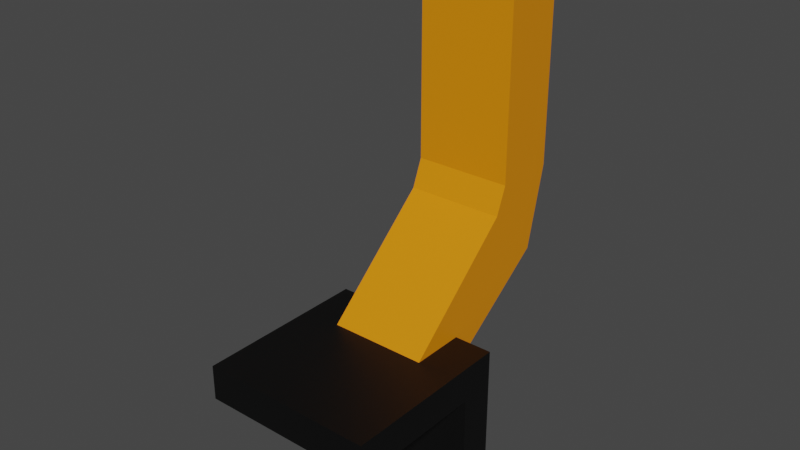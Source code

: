 # Source: modelo_garra.blend  (saved by Blender 3.0.42; exported with 4.5.12 LTS)
import bpy
from mathutils import Matrix  # noqa: F401  (used for matrix-valued properties, if any)

bpy.ops.wm.read_factory_settings(use_empty=True)
scene = bpy.context.scene
scene.name = 'Scene'

# ---- collections
col_collection = bpy.data.collections.new('Collection'); scene.collection.children.link(col_collection)

# ---- materials (node trees are filled in below, after node groups)
mat_negro_001 = bpy.data.materials.new('negro.001')
mat_negro_001.use_transparent_shadow = False
mat_amarillo_001 = bpy.data.materials.new('amarillo.001')
mat_amarillo_001.use_transparent_shadow = False

# ---- material node trees
mat_negro_001.use_nodes = True; mat_negro_001.node_tree.nodes.clear()
_N = mat_negro_001.node_tree.nodes; _L = mat_negro_001.node_tree.links
n0 = _N.new('ShaderNodeBsdfPrincipled'); n0.name = 'Principled BSDF'; n0.location = (10, 300)
n0.distribution = 'GGX'
n0.subsurface_method = 'RANDOM_WALK_SKIN'
n0.inputs[0].default_value = (0.0, 0.0, 0.0, 1.0)
n0.inputs[3].default_value = 1.45
n0.inputs[27].default_value = (0.0, 0.0, 0.0, 1.0)
n0.inputs[28].default_value = 1.0
n1 = _N.new('ShaderNodeOutputMaterial'); n1.name = 'Material Output'; n1.location = (300, 300)
_L.new(n0.outputs[0], n1.inputs[0])
n1.is_active_output = True
mat_amarillo_001.use_nodes = True; mat_amarillo_001.node_tree.nodes.clear()
_N = mat_amarillo_001.node_tree.nodes; _L = mat_amarillo_001.node_tree.links
n0 = _N.new('ShaderNodeBsdfPrincipled'); n0.name = 'Principled BSDF'; n0.location = (10, 300)
n0.distribution = 'GGX'
n0.subsurface_method = 'RANDOM_WALK_SKIN'
n0.inputs[0].default_value = (0.8, 0.2518, 0.0, 1.0)
n0.inputs[3].default_value = 1.45
n0.inputs[27].default_value = (0.0, 0.0, 0.0, 1.0)
n0.inputs[28].default_value = 1.0
n1 = _N.new('ShaderNodeOutputMaterial'); n1.name = 'Material Output'; n1.location = (300, 300)
_L.new(n0.outputs[0], n1.inputs[0])
n1.is_active_output = True

# ---- world
world_world = bpy.data.worlds.new('World'); scene.world = world_world
world_world.use_nodes = True; world_world.node_tree.nodes.clear()
_N = world_world.node_tree.nodes; _L = world_world.node_tree.links
n0 = _N.new('ShaderNodeOutputWorld'); n0.name = 'World Output'; n0.location = (300, 300)
n1 = _N.new('ShaderNodeBackground'); n1.name = 'Background'; n1.location = (10, 300)
n1.inputs[0].default_value = (0.05088, 0.05088, 0.05088, 1.0)
_L.new(n1.outputs[0], n0.inputs[0])
n0.is_active_output = True
world_world.color = (0.05088, 0.05088, 0.05088)
world_world.use_sun_shadow = False
world_world.sun_shadow_jitter_overblur = 0.0

# ---- meshes
me_plane = bpy.data.meshes.new('Plane')
me_plane.from_pydata([(0.05, -0.05, 0.0), (0.05, 0.05, 0.0), (0.05, -0.05, 0.02), (0.05, 0.05, 0.02), (0.05, 0.03, 0.0), (0.05, 0.01892, 0.02), (0.05, 0.03, -0.0594), (0.05, 0.05, -0.0594), (0.02817, -0.05, 0.0), (0.02817, 0.05, 0.0), (0.02817, -0.05, 0.02), (0.02817, 0.05, 0.02), (0.02817, 0.01892, 0.02), (0.02817, 0.03, 0.0), (0.02817, 0.05, -0.0594), (0.02817, 0.03, -0.0594), (0.05, 0.05, -0.04329), (0.05, 0.03, -0.04329), (0.02817, 0.03, -0.04329), (0.02817, 0.05, -0.04329), (0.02817, 0.08944, 0.09366), (0.02817, 0.09692, 0.06411), (0.02817, 0.08312, 0.07792), (0.02817, 0.1142, 0.04684), (0.0, -0.05, 0.0), (0.0, -0.05, 0.02), (0.0, 0.01892, 0.02), (0.0, 0.03, 0.0), (0.0, 0.05, -0.0594), (0.0, 0.03, -0.0594), (0.0, 0.05, -0.04329), (0.0, 0.03, -0.04329), (0.0, 0.05, 0.0), (0.02817, 0.08944, 0.223), (0.0, 0.08312, 0.07792), (0.0, 0.1142, 0.04684), (0.02817, 0.1055, 0.09366), (0.02817, 0.1255, 0.09366), (0.0, 0.08944, 0.09366), (0.0, 0.1255, 0.09366), (0.02817, 0.1055, 0.223), (0.02817, 0.1255, 0.223), (0.0, 0.1055, 0.223), (0.0, 0.08944, 0.223), (0.0, 0.1255, 0.223)], [], [(19, 16, 7, 14), (12, 5, 3, 11), (8, 0, 2, 10), (4, 1, 3, 5), (0, 4, 5, 2), (10, 2, 5, 12), (8, 13, 4, 0), (15, 14, 7, 6), (16, 17, 6, 7), (17, 18, 15, 6), (29, 28, 14, 15), (24, 27, 13, 8), (25, 10, 12, 26), (24, 8, 10, 25), (1, 9, 11, 3), (36, 37, 41, 40), (11, 9, 23, 21), (30, 19, 14, 28), (4, 13, 18, 17), (1, 4, 17, 16), (9, 1, 16, 19), (34, 22, 20, 38), (21, 23, 37, 36), (26, 12, 22, 34), (12, 11, 21, 22), (9, 32, 35, 23), (13, 27, 31, 18), (18, 31, 29, 15), (38, 20, 33, 43), (9, 19, 30, 32), (22, 21, 36, 20), (23, 35, 39, 37), (42, 40, 41, 44), (43, 33, 40, 42), (20, 36, 40, 33), (37, 39, 44, 41)])
me_plane.polygons.foreach_set('material_index', [0, 0, 0, 0, 0, 0, 0, 0, 0, 0, 0, 0, 0, 0, 0, 1, 1, 0, 0, 0, 0, 1, 1, 1, 1, 1, 0, 0, 1, 0, 1, 1, 0, 0, 1, 1])
_uv = me_plane.uv_layers.new(name='UVMap')
_uv.uv.foreach_set('vector', [0.6667, 1.0, 1.0, 1.0, 1.0, 1.0, 0.6667, 1.0, 0.6667, 0.6892, 1.0, 0.6892, 1.0, 1.0, 0.6667, 1.0, 0.6667, 0.0, 1.0, 0.0, 1.0, 0.0, 0.6667, 0.0, 1.0, 0.6892, 1.0, 1.0, 1.0, 1.0, 1.0, 0.6892, 1.0, 0.0, 1.0, 0.6892, 1.0, 0.6892, 1.0, 0.0, 0.6667, 0.0, 1.0, 0.0, 1.0, 0.6892, 0.6667, 0.6892, 0.6667, 0.0, 0.6667, 0.6892, 1.0, 0.6892, 1.0, 0.0, 0.6667, 0.6892, 0.6667, 1.0, 1.0, 1.0, 1.0, 0.6892, 1.0, 1.0, 1.0, 0.6892, 1.0, 0.6892, 1.0, 1.0, 1.0, 0.6892, 0.6667, 0.6892, 0.6667, 0.6892, 1.0, 0.6892, 0.5, 0.6892, 0.5, 1.0, 0.6667, 1.0, 0.6667, 0.6892, 0.5, 0.0, 0.5, 0.6892, 0.6667, 0.6892, 0.6667, 0.0, 0.5, 0.0, 0.6667, 0.0, 0.6667, 0.6892, 0.5, 0.6892, 0.5, 0.0, 0.6667, 0.0, 0.6667, 0.0, 0.5, 0.0, 1.0, 1.0, 0.6667, 1.0, 0.6667, 1.0, 1.0, 1.0, 0.6667, 1.0, 0.6667, 1.0, 0.6667, 1.0, 0.6667, 1.0, 0.6667, 1.0, 0.6667, 1.0, 0.6667, 1.0, 0.6667, 1.0, 0.5, 1.0, 0.6667, 1.0, 0.6667, 1.0, 0.5, 1.0, 1.0, 0.6892, 0.6667, 0.6892, 0.6667, 0.6892, 1.0, 0.6892, 1.0, 1.0, 1.0, 0.6892, 1.0, 0.6892, 1.0, 1.0, 0.6667, 1.0, 1.0, 1.0, 1.0, 1.0, 0.6667, 1.0, 0.5, 0.6892, 0.6667, 0.6892, 0.6667, 0.6892, 0.5, 0.6892, 0.6667, 1.0, 0.6667, 1.0, 0.6667, 1.0, 0.6667, 1.0, 0.5, 0.6892, 0.6667, 0.6892, 0.6667, 0.6892, 0.5, 0.6892, 0.6667, 0.6892, 0.6667, 1.0, 0.6667, 1.0, 0.6667, 0.6892, 0.6667, 1.0, 0.5, 1.0, 0.5, 1.0, 0.6667, 1.0, 0.6667, 0.6892, 0.5, 0.6892, 0.5, 0.6892, 0.6667, 0.6892, 0.6667, 0.6892, 0.5, 0.6892, 0.5, 0.6892, 0.6667, 0.6892, 0.5, 0.6892, 0.6667, 0.6892, 0.6667, 0.6892, 0.5, 0.6892, 0.6667, 1.0, 0.6667, 1.0, 0.5, 1.0, 0.0, 0.0, 0.6667, 0.6892, 0.6667, 1.0, 0.6667, 1.0, 0.6667, 0.6892, 0.6667, 1.0, 0.5, 1.0, 0.5, 1.0, 0.6667, 1.0, 0.5, 1.0, 0.6667, 1.0, 0.6667, 1.0, 0.5, 1.0, 0.5, 0.6892, 0.6667, 0.6892, 0.6667, 1.0, 0.5, 1.0, 0.6667, 0.6892, 0.6667, 1.0, 0.6667, 1.0, 0.6667, 0.6892, 0.6667, 1.0, 0.5, 1.0, 0.5, 1.0, 0.6667, 1.0])
me_plane.materials.append(mat_negro_001)
me_plane.materials.append(mat_amarillo_001)
me_plane.use_remesh_fix_poles = True
me_plane.use_remesh_preserve_attributes = False
me_plane.update()

# ---- objects
ob_plane = bpy.data.objects.new('Plane', me_plane)

# ---- transforms, parenting, visibility, modifiers, constraints
ob_plane.location = (0.0, 0.0, 0.0)
_m = ob_plane.modifiers.new('Mirror', 'MIRROR')
_m.use_clip = True

# ---- collection membership
col_collection.objects.link(ob_plane)

# ---- scene / render settings (as saved in the file)
scene.frame_start = 1; scene.frame_end = 250; scene.frame_set(1)
scene.render.engine = 'BLENDER_EEVEE_NEXT'
scene.cycles.sampling_pattern = 'TABULATED_SOBOL'
scene.cycles.use_light_tree = False
scene.view_settings.view_transform = 'Filmic'
bpy.context.view_layer.update()

# ---- added for rendering (the .blend has no active camera and no usable light): camera, sun
cam_auto = bpy.data.cameras.new('AutoCamera')
cam_auto.lens = 50.0
cam_auto.sensor_width = 36.0
cam_auto.clip_end = 1000.0
ob_auto_camera = bpy.data.objects.new('AutoCamera', cam_auto)
scene.collection.objects.link(ob_auto_camera)
ob_auto_camera.location = (0.321273, -0.34777, 0.338832)
ob_auto_camera.rotation_euler = (1.09748, -7.21219e-08, 0.694738)
scene.camera = ob_auto_camera
light_auto_sun = bpy.data.lights.new('AutoSun', 'SUN')
light_auto_sun.energy = 3.0
light_auto_sun.angle = 0.0523599
ob_auto_sun = bpy.data.objects.new('AutoSun', light_auto_sun)
scene.collection.objects.link(ob_auto_sun)
ob_auto_sun.rotation_euler = (0.872665, 0.174533, 0.523599)
bpy.context.view_layer.update()
